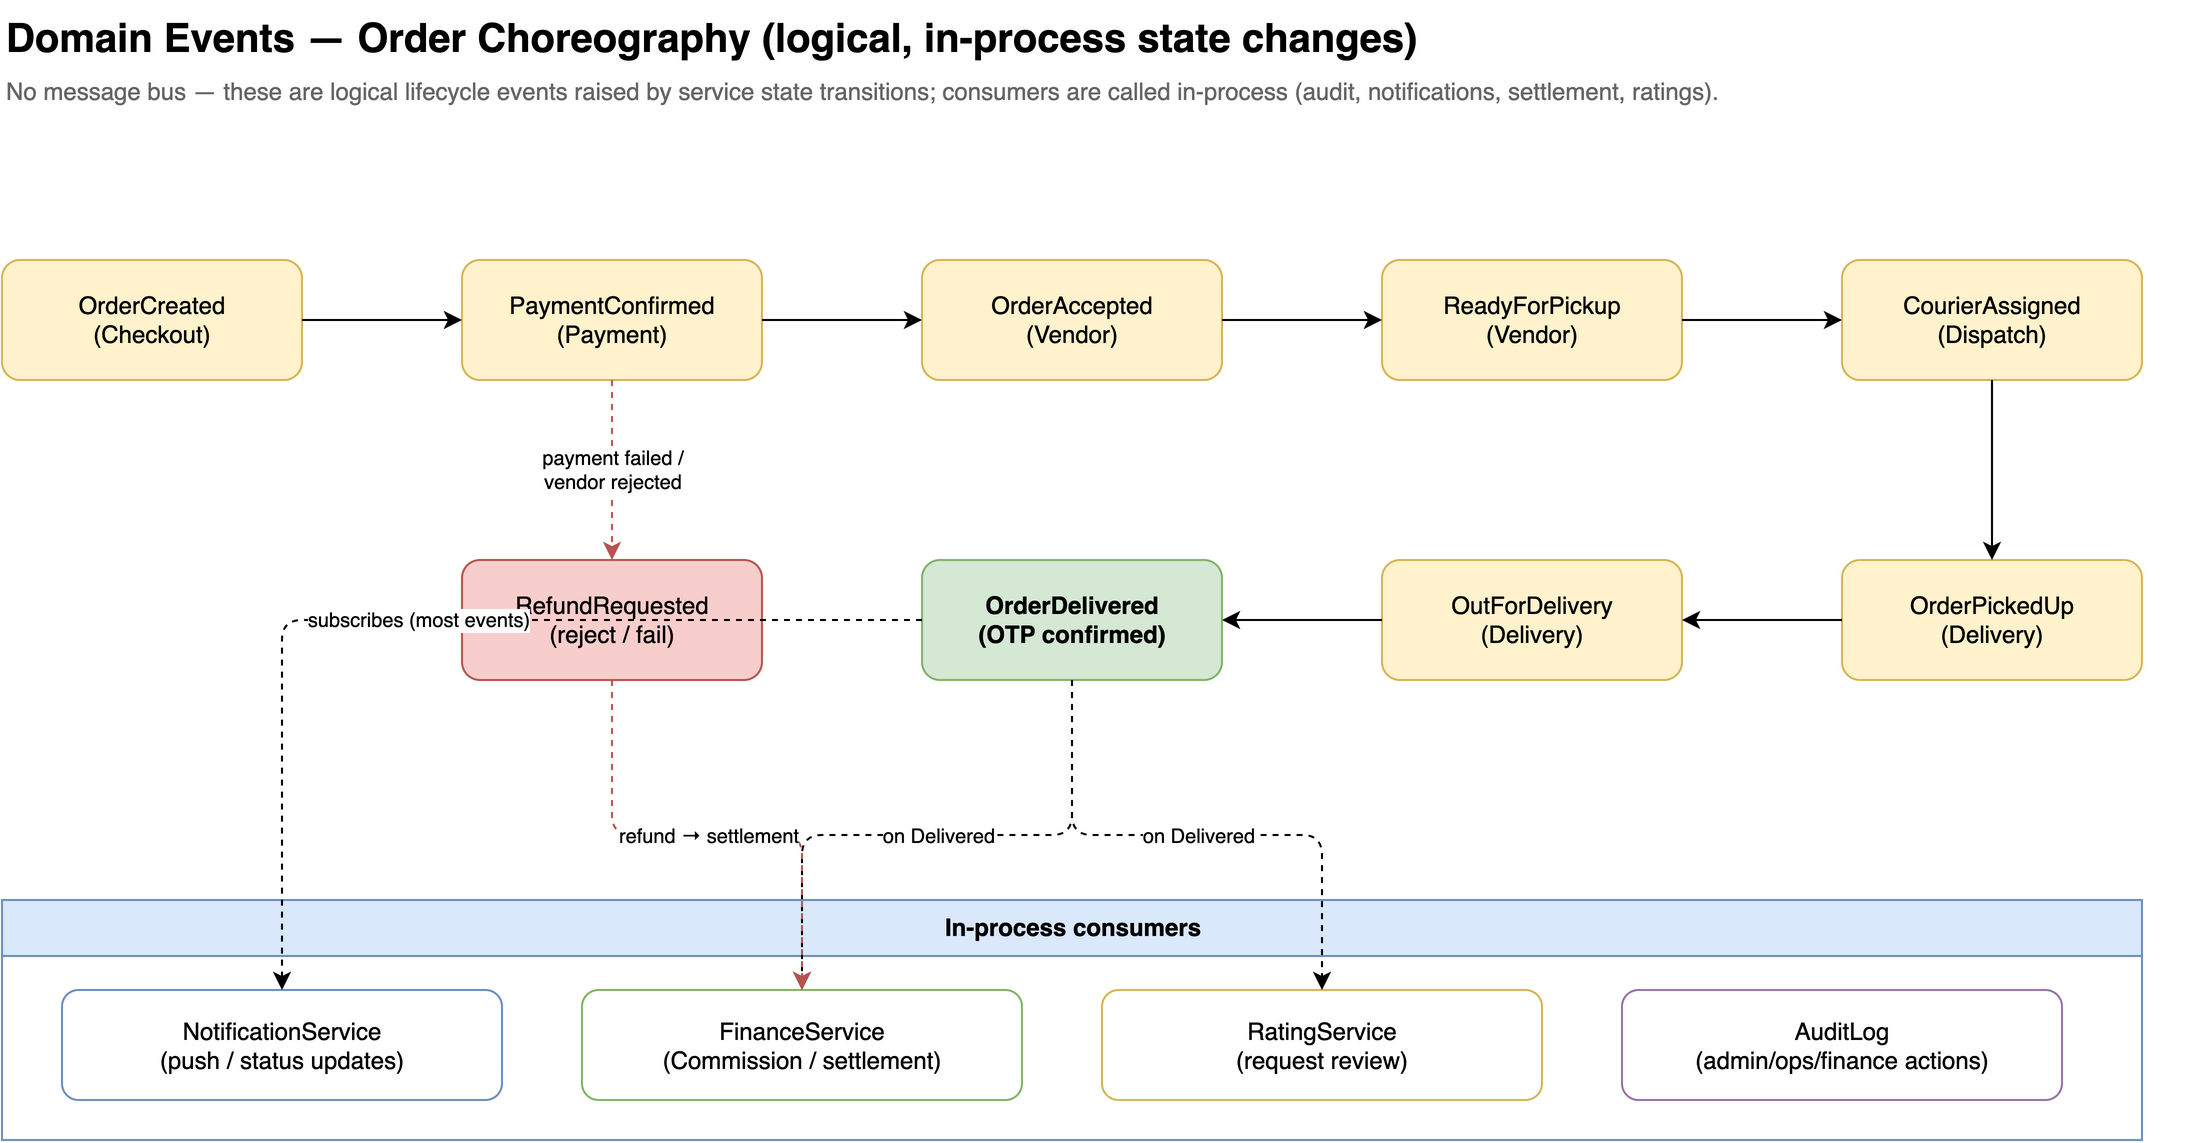

The diagram above was exported from draw.io. Its source (the exported page's mxGraphModel, read from the mxfile embedded in the PNG):
<mxGraphModel dx="1000" dy="700" grid="1" gridSize="10" guides="1" tooltips="1" connect="1" arrows="1" fold="1" page="1" pageScale="1" pageWidth="1500" pageHeight="900" math="0" shadow="0">
  <root>
    <mxCell id="0" />
    <mxCell id="1" parent="0" />
    <mxCell id="title" value="Domain Events — Order Choreography (logical, in-process state changes)" style="text;html=1;fontSize=20;fontStyle=1;align=left;" vertex="1" parent="1">
      <mxGeometry x="60" y="20" width="900" height="30" as="geometry" />
    </mxCell>
    <mxCell id="note" value="No message bus — these are logical lifecycle events raised by service state transitions; consumers are called in-process (audit, notifications, settlement, ratings)." style="text;html=1;fontSize=12;align=left;fontColor=#666666;" vertex="1" parent="1">
      <mxGeometry x="60" y="52" width="1100" height="24" as="geometry" />
    </mxCell>
    <mxCell id="ev1" value="OrderCreated&#10;(Checkout)" style="rounded=1;whiteSpace=wrap;html=1;fillColor=#fff2cc;strokeColor=#d6b656;" vertex="1" parent="1">
      <mxGeometry x="60" y="150" width="150" height="60" as="geometry" />
    </mxCell>
    <mxCell id="ev2" value="PaymentConfirmed&#10;(Payment)" style="rounded=1;whiteSpace=wrap;html=1;fillColor=#fff2cc;strokeColor=#d6b656;" vertex="1" parent="1">
      <mxGeometry x="290" y="150" width="150" height="60" as="geometry" />
    </mxCell>
    <mxCell id="ev3" value="OrderAccepted&#10;(Vendor)" style="rounded=1;whiteSpace=wrap;html=1;fillColor=#fff2cc;strokeColor=#d6b656;" vertex="1" parent="1">
      <mxGeometry x="520" y="150" width="150" height="60" as="geometry" />
    </mxCell>
    <mxCell id="ev4" value="ReadyForPickup&#10;(Vendor)" style="rounded=1;whiteSpace=wrap;html=1;fillColor=#fff2cc;strokeColor=#d6b656;" vertex="1" parent="1">
      <mxGeometry x="750" y="150" width="150" height="60" as="geometry" />
    </mxCell>
    <mxCell id="ev5" value="CourierAssigned&#10;(Dispatch)" style="rounded=1;whiteSpace=wrap;html=1;fillColor=#fff2cc;strokeColor=#d6b656;" vertex="1" parent="1">
      <mxGeometry x="980" y="150" width="150" height="60" as="geometry" />
    </mxCell>
    <mxCell id="ev6" value="OrderPickedUp&#10;(Delivery)" style="rounded=1;whiteSpace=wrap;html=1;fillColor=#fff2cc;strokeColor=#d6b656;" vertex="1" parent="1">
      <mxGeometry x="980" y="300" width="150" height="60" as="geometry" />
    </mxCell>
    <mxCell id="ev7" value="OutForDelivery&#10;(Delivery)" style="rounded=1;whiteSpace=wrap;html=1;fillColor=#fff2cc;strokeColor=#d6b656;" vertex="1" parent="1">
      <mxGeometry x="750" y="300" width="150" height="60" as="geometry" />
    </mxCell>
    <mxCell id="ev8" value="OrderDelivered&#10;(OTP confirmed)" style="rounded=1;whiteSpace=wrap;html=1;fillColor=#d5e8d4;strokeColor=#82b366;fontStyle=1;" vertex="1" parent="1">
      <mxGeometry x="520" y="300" width="150" height="60" as="geometry" />
    </mxCell>
    <mxCell id="evR" value="RefundRequested&#10;(reject / fail)" style="rounded=1;whiteSpace=wrap;html=1;fillColor=#f8cecc;strokeColor=#b85450;" vertex="1" parent="1">
      <mxGeometry x="290" y="300" width="150" height="60" as="geometry" />
    </mxCell>
    <mxCell id="cons" value="In-process consumers" style="swimlane;startSize=28;html=1;fillColor=#dae8fc;strokeColor=#6c8ebf;fontStyle=1;verticalAlign=top;" vertex="1" parent="1">
      <mxGeometry x="60" y="470" width="1070" height="120" as="geometry" />
    </mxCell>
    <mxCell id="cn" value="NotificationService&#10;(push / status updates)" style="rounded=1;whiteSpace=wrap;html=1;fillColor=#ffffff;strokeColor=#6c8ebf;" vertex="1" parent="cons">
      <mxGeometry x="30" y="45" width="220" height="55" as="geometry" />
    </mxCell>
    <mxCell id="cf" value="FinanceService&#10;(Commission / settlement)" style="rounded=1;whiteSpace=wrap;html=1;fillColor=#ffffff;strokeColor=#82b366;" vertex="1" parent="cons">
      <mxGeometry x="290" y="45" width="220" height="55" as="geometry" />
    </mxCell>
    <mxCell id="cr" value="RatingService&#10;(request review)" style="rounded=1;whiteSpace=wrap;html=1;fillColor=#ffffff;strokeColor=#d6b656;" vertex="1" parent="cons">
      <mxGeometry x="550" y="45" width="220" height="55" as="geometry" />
    </mxCell>
    <mxCell id="ca" value="AuditLog&#10;(admin/ops/finance actions)" style="rounded=1;whiteSpace=wrap;html=1;fillColor=#ffffff;strokeColor=#9673a6;" vertex="1" parent="cons">
      <mxGeometry x="810" y="45" width="220" height="55" as="geometry" />
    </mxCell>
    <mxCell id="c1" style="edgeStyle=orthogonalEdgeStyle;rounded=1;orthogonalLoop=1;jettySize=auto;html=1;" edge="1" parent="1" source="ev1" target="ev2">
      <mxGeometry relative="1" as="geometry" />
    </mxCell>
    <mxCell id="c2" style="edgeStyle=orthogonalEdgeStyle;rounded=1;orthogonalLoop=1;jettySize=auto;html=1;" edge="1" parent="1" source="ev2" target="ev3">
      <mxGeometry relative="1" as="geometry" />
    </mxCell>
    <mxCell id="c3" style="edgeStyle=orthogonalEdgeStyle;rounded=1;orthogonalLoop=1;jettySize=auto;html=1;" edge="1" parent="1" source="ev3" target="ev4">
      <mxGeometry relative="1" as="geometry" />
    </mxCell>
    <mxCell id="c4" style="edgeStyle=orthogonalEdgeStyle;rounded=1;orthogonalLoop=1;jettySize=auto;html=1;" edge="1" parent="1" source="ev4" target="ev5">
      <mxGeometry relative="1" as="geometry" />
    </mxCell>
    <mxCell id="c5" style="edgeStyle=orthogonalEdgeStyle;rounded=1;orthogonalLoop=1;jettySize=auto;html=1;exitX=0.5;exitY=1;exitDx=0;exitDy=0;entryX=0.5;entryY=0;entryDx=0;entryDy=0;" edge="1" parent="1" source="ev5" target="ev6">
      <mxGeometry relative="1" as="geometry" />
    </mxCell>
    <mxCell id="c6" style="edgeStyle=orthogonalEdgeStyle;rounded=1;orthogonalLoop=1;jettySize=auto;html=1;" edge="1" parent="1" source="ev6" target="ev7">
      <mxGeometry relative="1" as="geometry" />
    </mxCell>
    <mxCell id="c7" style="edgeStyle=orthogonalEdgeStyle;rounded=1;orthogonalLoop=1;jettySize=auto;html=1;" edge="1" parent="1" source="ev7" target="ev8">
      <mxGeometry relative="1" as="geometry" />
    </mxCell>
    <mxCell id="c8" value="payment failed /&#10;vendor rejected" style="edgeStyle=orthogonalEdgeStyle;rounded=1;orthogonalLoop=1;jettySize=auto;html=1;fontSize=10;dashed=1;strokeColor=#b85450;" edge="1" parent="1" source="ev2" target="evR">
      <mxGeometry relative="1" as="geometry" />
    </mxCell>
    <mxCell id="d1" value="subscribes (most events)" style="edgeStyle=orthogonalEdgeStyle;rounded=1;orthogonalLoop=1;jettySize=auto;html=1;fontSize=10;dashed=1;" edge="1" parent="1" source="ev8" target="cn">
      <mxGeometry relative="1" as="geometry" />
    </mxCell>
    <mxCell id="d2" value="on Delivered" style="edgeStyle=orthogonalEdgeStyle;rounded=1;orthogonalLoop=1;jettySize=auto;html=1;fontSize=10;dashed=1;" edge="1" parent="1" source="ev8" target="cf">
      <mxGeometry relative="1" as="geometry" />
    </mxCell>
    <mxCell id="d3" value="on Delivered" style="edgeStyle=orthogonalEdgeStyle;rounded=1;orthogonalLoop=1;jettySize=auto;html=1;fontSize=10;dashed=1;" edge="1" parent="1" source="ev8" target="cr">
      <mxGeometry relative="1" as="geometry" />
    </mxCell>
    <mxCell id="d4" value="refund → settlement" style="edgeStyle=orthogonalEdgeStyle;rounded=1;orthogonalLoop=1;jettySize=auto;html=1;fontSize=10;dashed=1;strokeColor=#b85450;" edge="1" parent="1" source="evR" target="cf">
      <mxGeometry relative="1" as="geometry" />
    </mxCell>
  </root>
</mxGraphModel>